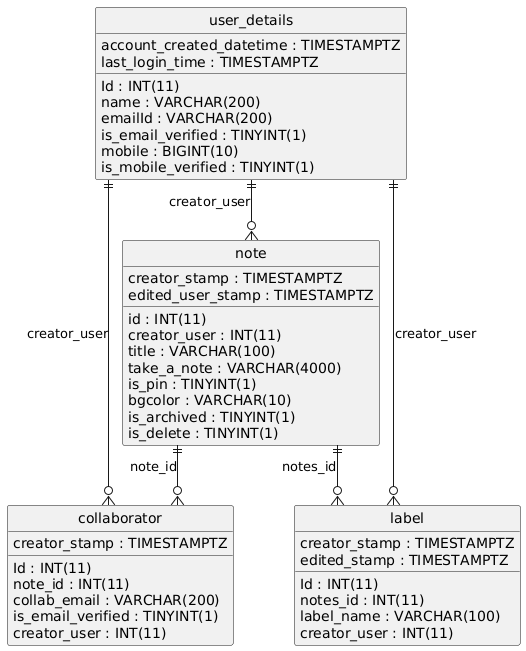

The diagram above was rendered by PlantUML. Its source (embedded in the PNG):
@startuml
hide circle
skinparam linetype ortho

entity "collaborator" as collaborator {
  Id : INT(11)
  note_id : INT(11)
  collab_email : VARCHAR(200)
  is_email_verified : TINYINT(1)
  creator_stamp : TIMESTAMPTZ
  creator_user : INT(11)
}

entity "label" as label {
  Id : INT(11)
  notes_id : INT(11)
  label_name : VARCHAR(100)
  creator_stamp : TIMESTAMPTZ
  creator_user : INT(11)
  edited_stamp : TIMESTAMPTZ
}

entity "note" as note {
  id : INT(11)
  creator_user : INT(11)
  title : VARCHAR(100)
  take_a_note : VARCHAR(4000)
  is_pin : TINYINT(1)
  bgcolor : VARCHAR(10)
  is_archived : TINYINT(1)
  creator_stamp : TIMESTAMPTZ
  edited_user_stamp : TIMESTAMPTZ
  is_delete : TINYINT(1)
}

entity "user_details" as user_details {
  Id : INT(11)
  name : VARCHAR(200)
  emailId : VARCHAR(200)
  is_email_verified : TINYINT(1)
  mobile : BIGINT(10)
  is_mobile_verified : TINYINT(1)
  account_created_datetime : TIMESTAMPTZ
  last_login_time : TIMESTAMPTZ
}

user_details ||--o{ collaborator : "creator_user"
note ||--o{ collaborator : "note_id"
user_details ||--o{ label : "creator_user"
note ||--o{ label : "notes_id"
user_details ||--o{ note : "creator_user"
@enduml